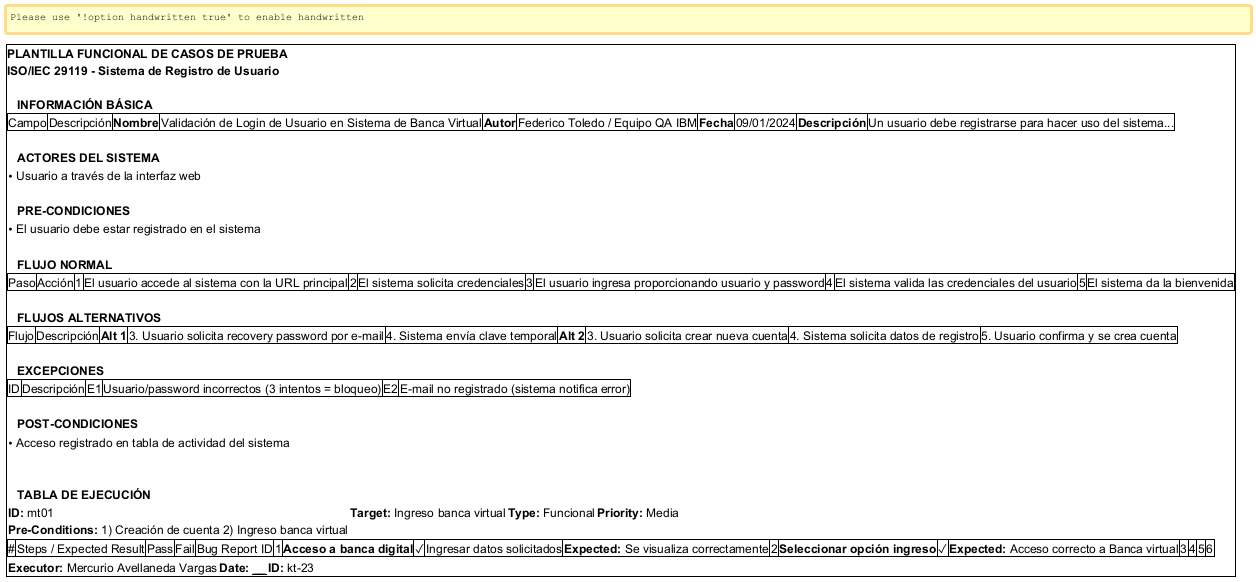

The diagram above was rendered by PlantUML. Its source (embedded in the PNG):
@startuml plantilla-casos-prueba-wireframe
!theme plain
skinparam backgroundColor #FFFFFF
skinparam handwritten false
skinparam monochrome false

' Configuraciones para wireframe
skinparam rectangle {
    BorderColor #333333
    BackgroundColor #F8F9FA
    FontColor #333333
    FontSize 10
}

skinparam note {
    BorderColor #666666
    BackgroundColor #E8F4FD
    FontColor #333333
    FontSize 9
}

salt
{
  {+
    **PLANTILLA FUNCIONAL DE CASOS DE PRUEBA**
    **ISO/IEC 29119 - Sistema de Registro de Usuario**
    .
    {T
      + **INFORMACIÓN BÁSICA**
    }
    {#
      | Campo | Descripción |
      | **Nombre** | Validación de Login de Usuario en Sistema de Banca Virtual |
      | **Autor** | Federico Toledo / Equipo QA IBM |
      | **Fecha** | 09/01/2024 |
      | **Descripción** | Un usuario debe registrarse para hacer uso del sistema... |
    }
    .
    {T
      + **ACTORES DEL SISTEMA**
    }
    {
      • Usuario a través de la interfaz web
    }
    .
    {T
      + **PRE-CONDICIONES**
    }
    {
      • El usuario debe estar registrado en el sistema
    }
    .
    {T
      + **FLUJO NORMAL**
    }
    {#
      | Paso | Acción |
      | 1 | El usuario accede al sistema con la URL principal |
      | 2 | El sistema solicita credenciales |
      | 3 | El usuario ingresa proporcionando usuario y password |
      | 4 | El sistema valida las credenciales del usuario |
      | 5 | El sistema da la bienvenida |
    }
    .
    {T
      + **FLUJOS ALTERNATIVOS**
    }
    {#
      | Flujo | Descripción |
      | **Alt 1** | 3. Usuario solicita recovery password por e-mail |
      |  | 4. Sistema envía clave temporal |
      | **Alt 2** | 3. Usuario solicita crear nueva cuenta |
      |  | 4. Sistema solicita datos de registro |
      |  | 5. Usuario confirma y se crea cuenta |
    }
    .
    {T
      + **EXCEPCIONES**
    }
    {#
      | ID | Descripción |
      | E1 | Usuario/password incorrectos (3 intentos = bloqueo) |
      | E2 | E-mail no registrado (sistema notifica error) |
    }
    .
    {T
      + **POST-CONDICIONES**
    }
    {
      • Acceso registrado en tabla de actividad del sistema
    }
    .
    .
    {T
      + **TABLA DE EJECUCIÓN**
    }
    {
      **ID:** mt01 | **Target:** Ingreso banca virtual | **Type:** Funcional | **Priority:** Media
      **Pre-Conditions:** 1) Creación de cuenta 2) Ingreso banca virtual
    }
    {#
      | # | Steps / Expected Result | Pass | Fail | Bug Report ID |
      | 1 | **Acceso a banca digital** | ✓ |  |  |
      |   | Ingresar datos solicitados |   |  |  |
      |   | **Expected:** Se visualiza correctamente |   |  |  |
      | 2 | **Seleccionar opción ingreso** | ✓ |  |  |
      |   | **Expected:** Acceso correcto a Banca virtual |   |  |  |
      | 3 |  |  |  |  |
      | 4 |  |  |  |  |
      | 5 |  |  |  |  |
      | 6 |  |  |  |  |
    }
    {
      **Executor:** Mercurio Avellaneda Vargas | **Date:** __________ | **ID:** kt-23
    }
  }
}
@enduml